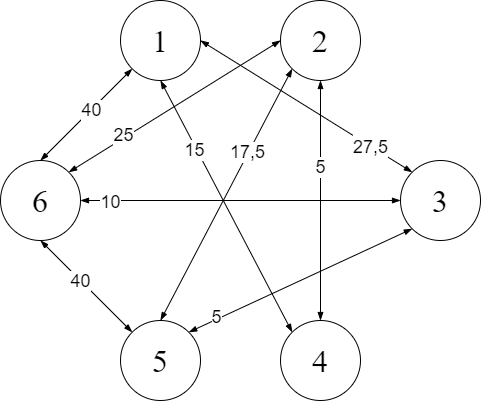

The diagram above was exported from draw.io. Its source (the exported page's mxGraphModel, read from the mxfile embedded in the PNG):
<mxGraphModel dx="462" dy="794" grid="1" gridSize="10" guides="1" tooltips="1" connect="1" arrows="1" fold="1" page="1" pageScale="1" pageWidth="827" pageHeight="1169" math="0" shadow="0">
  <root>
    <mxCell id="0" />
    <mxCell id="1" parent="0" />
    <mxCell id="FIgllKlil221bUkcnXo4-2" value="&lt;font face=&quot;Times New Roman&quot; style=&quot;font-size: 32px&quot;&gt;2&lt;/font&gt;" style="ellipse;whiteSpace=wrap;html=1;aspect=fixed;" parent="1" vertex="1">
      <mxGeometry x="400" y="80" width="80" height="80" as="geometry" />
    </mxCell>
    <mxCell id="FIgllKlil221bUkcnXo4-3" value="&lt;font face=&quot;Times New Roman&quot; style=&quot;font-size: 32px&quot;&gt;1&lt;/font&gt;" style="ellipse;whiteSpace=wrap;html=1;aspect=fixed;" parent="1" vertex="1">
      <mxGeometry x="240" y="80" width="80" height="80" as="geometry" />
    </mxCell>
    <mxCell id="FIgllKlil221bUkcnXo4-4" value="&lt;font face=&quot;Times New Roman&quot; style=&quot;font-size: 32px&quot;&gt;3&lt;/font&gt;" style="ellipse;whiteSpace=wrap;html=1;aspect=fixed;" parent="1" vertex="1">
      <mxGeometry x="520" y="240" width="80" height="80" as="geometry" />
    </mxCell>
    <mxCell id="FIgllKlil221bUkcnXo4-5" value="&lt;font style=&quot;font-size: 32px&quot; face=&quot;Times New Roman&quot;&gt;5&lt;/font&gt;" style="ellipse;whiteSpace=wrap;html=1;aspect=fixed;" parent="1" vertex="1">
      <mxGeometry x="240" y="400" width="80" height="80" as="geometry" />
    </mxCell>
    <mxCell id="FIgllKlil221bUkcnXo4-6" value="&lt;font face=&quot;Times New Roman&quot; style=&quot;font-size: 32px&quot;&gt;4&lt;/font&gt;" style="ellipse;whiteSpace=wrap;html=1;aspect=fixed;" parent="1" vertex="1">
      <mxGeometry x="400" y="400" width="80" height="80" as="geometry" />
    </mxCell>
    <mxCell id="c92dL4X981BoodxEPkon-1" value="&lt;font face=&quot;Times New Roman&quot; style=&quot;font-size: 32px&quot;&gt;6&lt;/font&gt;" style="ellipse;whiteSpace=wrap;html=1;aspect=fixed;" parent="1" vertex="1">
      <mxGeometry x="120" y="240" width="80" height="80" as="geometry" />
    </mxCell>
    <mxCell id="c92dL4X981BoodxEPkon-4" value="" style="endArrow=blockThin;html=1;rounded=0;fontSize=32;exitX=1;exitY=0.5;exitDx=0;exitDy=0;entryX=0;entryY=0;entryDx=0;entryDy=0;startArrow=blockThin;startFill=1;endFill=1;" parent="1" source="FIgllKlil221bUkcnXo4-3" target="FIgllKlil221bUkcnXo4-4" edge="1">
      <mxGeometry width="50" height="50" relative="1" as="geometry">
        <mxPoint x="360" y="380" as="sourcePoint" />
        <mxPoint x="410" y="330" as="targetPoint" />
      </mxGeometry>
    </mxCell>
    <mxCell id="c92dL4X981BoodxEPkon-5" value="&lt;font style=&quot;font-size: 18px&quot;&gt;27,5&lt;/font&gt;" style="edgeLabel;html=1;align=center;verticalAlign=middle;resizable=0;points=[];fontSize=32;" parent="c92dL4X981BoodxEPkon-4" vertex="1" connectable="0">
      <mxGeometry x="-0.1016" y="1" relative="1" as="geometry">
        <mxPoint x="74" y="42" as="offset" />
      </mxGeometry>
    </mxCell>
    <mxCell id="c92dL4X981BoodxEPkon-6" value="" style="endArrow=blockThin;html=1;rounded=0;fontSize=32;exitX=0.5;exitY=1;exitDx=0;exitDy=0;entryX=0;entryY=0;entryDx=0;entryDy=0;startArrow=blockThin;startFill=1;endFill=1;" parent="1" source="FIgllKlil221bUkcnXo4-3" target="FIgllKlil221bUkcnXo4-6" edge="1">
      <mxGeometry width="50" height="50" relative="1" as="geometry">
        <mxPoint x="318.2842712474619" y="158.2842712474619" as="sourcePoint" />
        <mxPoint x="541.7157287525381" y="261.7157287525381" as="targetPoint" />
      </mxGeometry>
    </mxCell>
    <mxCell id="c92dL4X981BoodxEPkon-17" value="15" style="edgeLabel;html=1;align=center;verticalAlign=middle;resizable=0;points=[];fontSize=18;" parent="c92dL4X981BoodxEPkon-6" vertex="1" connectable="0">
      <mxGeometry x="-0.4586" y="-2" relative="1" as="geometry">
        <mxPoint as="offset" />
      </mxGeometry>
    </mxCell>
    <mxCell id="c92dL4X981BoodxEPkon-8" value="" style="endArrow=blockThin;html=1;rounded=0;fontSize=32;exitX=0;exitY=1;exitDx=0;exitDy=0;entryX=0.5;entryY=0;entryDx=0;entryDy=0;startArrow=blockThin;startFill=1;endFill=1;" parent="1" source="FIgllKlil221bUkcnXo4-3" target="c92dL4X981BoodxEPkon-1" edge="1">
      <mxGeometry width="50" height="50" relative="1" as="geometry">
        <mxPoint x="328.2842712474619" y="168.2842712474619" as="sourcePoint" />
        <mxPoint x="551.7157287525381" y="271.7157287525381" as="targetPoint" />
      </mxGeometry>
    </mxCell>
    <mxCell id="c92dL4X981BoodxEPkon-18" value="40" style="edgeLabel;html=1;align=center;verticalAlign=middle;resizable=0;points=[];fontSize=18;" parent="c92dL4X981BoodxEPkon-8" vertex="1" connectable="0">
      <mxGeometry x="-0.2975" y="4" relative="1" as="geometry">
        <mxPoint x="-12" y="6" as="offset" />
      </mxGeometry>
    </mxCell>
    <mxCell id="c92dL4X981BoodxEPkon-10" value="" style="endArrow=blockThin;html=1;rounded=0;fontSize=32;exitX=0.5;exitY=1;exitDx=0;exitDy=0;entryX=0.5;entryY=0;entryDx=0;entryDy=0;startArrow=blockThin;startFill=1;endFill=1;" parent="1" source="FIgllKlil221bUkcnXo4-2" target="FIgllKlil221bUkcnXo4-6" edge="1">
      <mxGeometry width="50" height="50" relative="1" as="geometry">
        <mxPoint x="261.7157287525381" y="158.2842712474619" as="sourcePoint" />
        <mxPoint x="198.2842712474619" y="261.7157287525381" as="targetPoint" />
      </mxGeometry>
    </mxCell>
    <mxCell id="c92dL4X981BoodxEPkon-19" value="5" style="edgeLabel;html=1;align=center;verticalAlign=middle;resizable=0;points=[];fontSize=18;" parent="c92dL4X981BoodxEPkon-10" vertex="1" connectable="0">
      <mxGeometry x="-0.2833" y="-1" relative="1" as="geometry">
        <mxPoint as="offset" />
      </mxGeometry>
    </mxCell>
    <mxCell id="c92dL4X981BoodxEPkon-12" value="" style="endArrow=blockThin;html=1;rounded=0;fontSize=32;exitX=0;exitY=1;exitDx=0;exitDy=0;entryX=0.5;entryY=0;entryDx=0;entryDy=0;startArrow=blockThin;startFill=1;endFill=1;" parent="1" source="FIgllKlil221bUkcnXo4-2" target="FIgllKlil221bUkcnXo4-5" edge="1">
      <mxGeometry width="50" height="50" relative="1" as="geometry">
        <mxPoint x="450" y="170" as="sourcePoint" />
        <mxPoint x="450" y="410" as="targetPoint" />
      </mxGeometry>
    </mxCell>
    <mxCell id="c92dL4X981BoodxEPkon-20" value="17,5" style="edgeLabel;html=1;align=center;verticalAlign=middle;resizable=0;points=[];fontSize=18;" parent="c92dL4X981BoodxEPkon-12" vertex="1" connectable="0">
      <mxGeometry x="-0.3319" y="-1" relative="1" as="geometry">
        <mxPoint as="offset" />
      </mxGeometry>
    </mxCell>
    <mxCell id="c92dL4X981BoodxEPkon-13" value="" style="endArrow=blockThin;html=1;rounded=0;fontSize=32;exitX=0;exitY=0.5;exitDx=0;exitDy=0;entryX=1;entryY=0;entryDx=0;entryDy=0;startArrow=blockThin;startFill=1;endFill=1;" parent="1" source="FIgllKlil221bUkcnXo4-2" target="c92dL4X981BoodxEPkon-1" edge="1">
      <mxGeometry width="50" height="50" relative="1" as="geometry">
        <mxPoint x="460" y="180" as="sourcePoint" />
        <mxPoint x="460" y="420" as="targetPoint" />
      </mxGeometry>
    </mxCell>
    <mxCell id="c92dL4X981BoodxEPkon-21" value="25" style="edgeLabel;html=1;align=center;verticalAlign=middle;resizable=0;points=[];fontSize=18;" parent="c92dL4X981BoodxEPkon-13" vertex="1" connectable="0">
      <mxGeometry x="0.4786" y="-3" relative="1" as="geometry">
        <mxPoint as="offset" />
      </mxGeometry>
    </mxCell>
    <mxCell id="c92dL4X981BoodxEPkon-14" value="" style="endArrow=blockThin;html=1;rounded=0;fontSize=32;exitX=0;exitY=0.5;exitDx=0;exitDy=0;entryX=1;entryY=0.5;entryDx=0;entryDy=0;startArrow=blockThin;startFill=1;endFill=1;" parent="1" source="FIgllKlil221bUkcnXo4-4" target="c92dL4X981BoodxEPkon-1" edge="1">
      <mxGeometry width="50" height="50" relative="1" as="geometry">
        <mxPoint x="470" y="190" as="sourcePoint" />
        <mxPoint x="470" y="430" as="targetPoint" />
      </mxGeometry>
    </mxCell>
    <mxCell id="c92dL4X981BoodxEPkon-23" value="10" style="edgeLabel;html=1;align=center;verticalAlign=middle;resizable=0;points=[];fontSize=18;" parent="c92dL4X981BoodxEPkon-14" vertex="1" connectable="0">
      <mxGeometry x="0.8188" y="1" relative="1" as="geometry">
        <mxPoint as="offset" />
      </mxGeometry>
    </mxCell>
    <mxCell id="c92dL4X981BoodxEPkon-15" value="" style="endArrow=blockThin;html=1;rounded=0;fontSize=32;exitX=0;exitY=1;exitDx=0;exitDy=0;entryX=1;entryY=0;entryDx=0;entryDy=0;startArrow=blockThin;startFill=1;endFill=1;" parent="1" source="FIgllKlil221bUkcnXo4-4" target="FIgllKlil221bUkcnXo4-5" edge="1">
      <mxGeometry width="50" height="50" relative="1" as="geometry">
        <mxPoint x="480" y="200" as="sourcePoint" />
        <mxPoint x="480" y="440" as="targetPoint" />
      </mxGeometry>
    </mxCell>
    <mxCell id="c92dL4X981BoodxEPkon-24" value="5" style="edgeLabel;html=1;align=center;verticalAlign=middle;resizable=0;points=[];fontSize=18;" parent="c92dL4X981BoodxEPkon-15" vertex="1" connectable="0">
      <mxGeometry x="0.7455" y="-2" relative="1" as="geometry">
        <mxPoint as="offset" />
      </mxGeometry>
    </mxCell>
    <mxCell id="c92dL4X981BoodxEPkon-16" value="" style="endArrow=blockThin;html=1;rounded=0;fontSize=32;exitX=0.5;exitY=1;exitDx=0;exitDy=0;entryX=0;entryY=0;entryDx=0;entryDy=0;startArrow=blockThin;startFill=1;endFill=1;" parent="1" source="c92dL4X981BoodxEPkon-1" target="FIgllKlil221bUkcnXo4-5" edge="1">
      <mxGeometry width="50" height="50" relative="1" as="geometry">
        <mxPoint x="421.7157287525381" y="158.2842712474619" as="sourcePoint" />
        <mxPoint x="290" y="410" as="targetPoint" />
      </mxGeometry>
    </mxCell>
    <mxCell id="c92dL4X981BoodxEPkon-25" value="40" style="edgeLabel;html=1;align=center;verticalAlign=middle;resizable=0;points=[];fontSize=18;" parent="c92dL4X981BoodxEPkon-16" vertex="1" connectable="0">
      <mxGeometry x="-0.2259" y="-1" relative="1" as="geometry">
        <mxPoint x="5" y="4" as="offset" />
      </mxGeometry>
    </mxCell>
  </root>
</mxGraphModel>